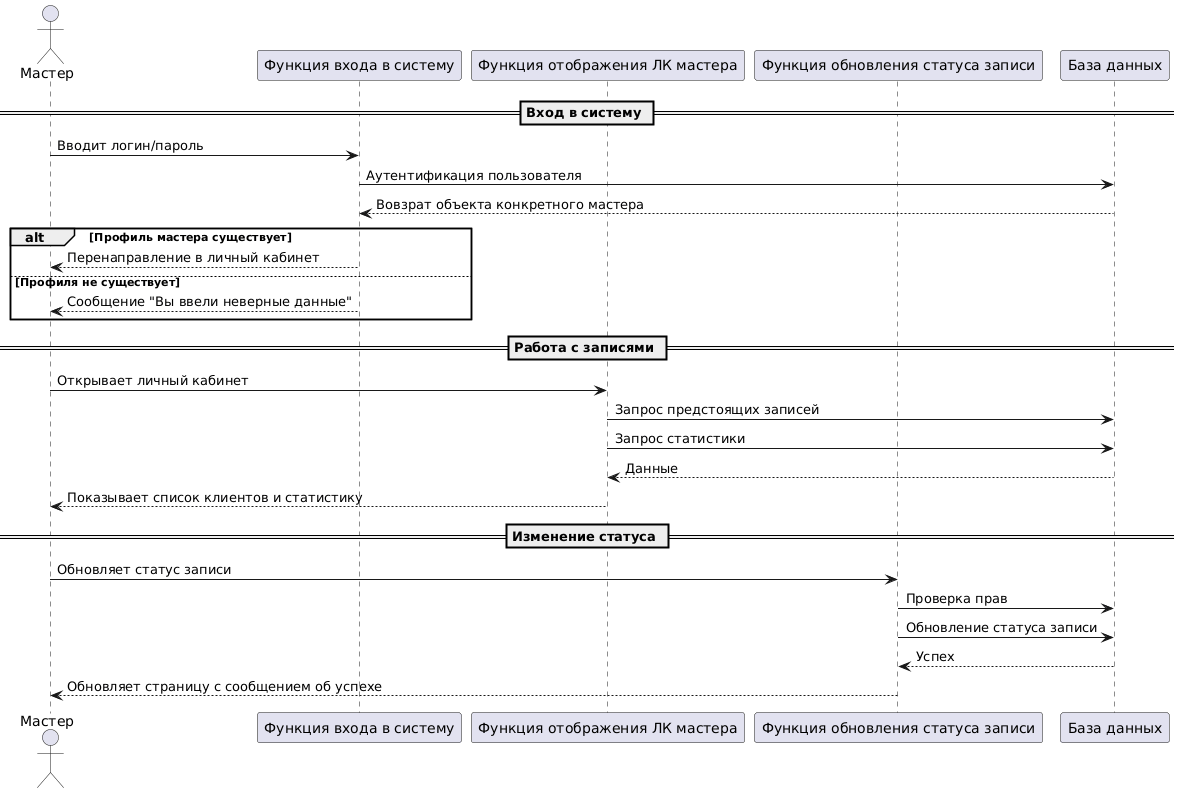

The diagram above was rendered by PlantUML. Its source (embedded in the PNG):
@startuml
actor "Мастер" as Master
participant "Функция входа в систему" as Login
participant "Функция отображения ЛК мастера" as Dash
participant "Функция обновления статуса записи" as StatusView
participant "База данных" as DB

== Вход в систему ==
Master -> Login: Вводит логин/пароль
Login -> DB: Аутентификация пользователя
DB --> Login: Вовзрат объекта конкретного мастера
alt Профиль мастера существует
    Login --> Master: Перенаправление в личный кабинет
else Профиля не существует
    Login --> Master: Сообщение "Вы ввели неверные данные"
end

== Работа с записями ==
Master -> Dash: Открывает личный кабинет
Dash -> DB: Запрос предстоящих записей 
Dash -> DB: Запрос статистики 
DB --> Dash: Данные
Dash --> Master: Показывает список клиентов и статистику

== Изменение статуса ==
Master -> StatusView: Обновляет статус записи
StatusView -> DB: Проверка прав 
StatusView -> DB: Обновление статуса записи
DB --> StatusView: Успех
StatusView --> Master: Обновляет страницу с сообщением об успехе
@enduml